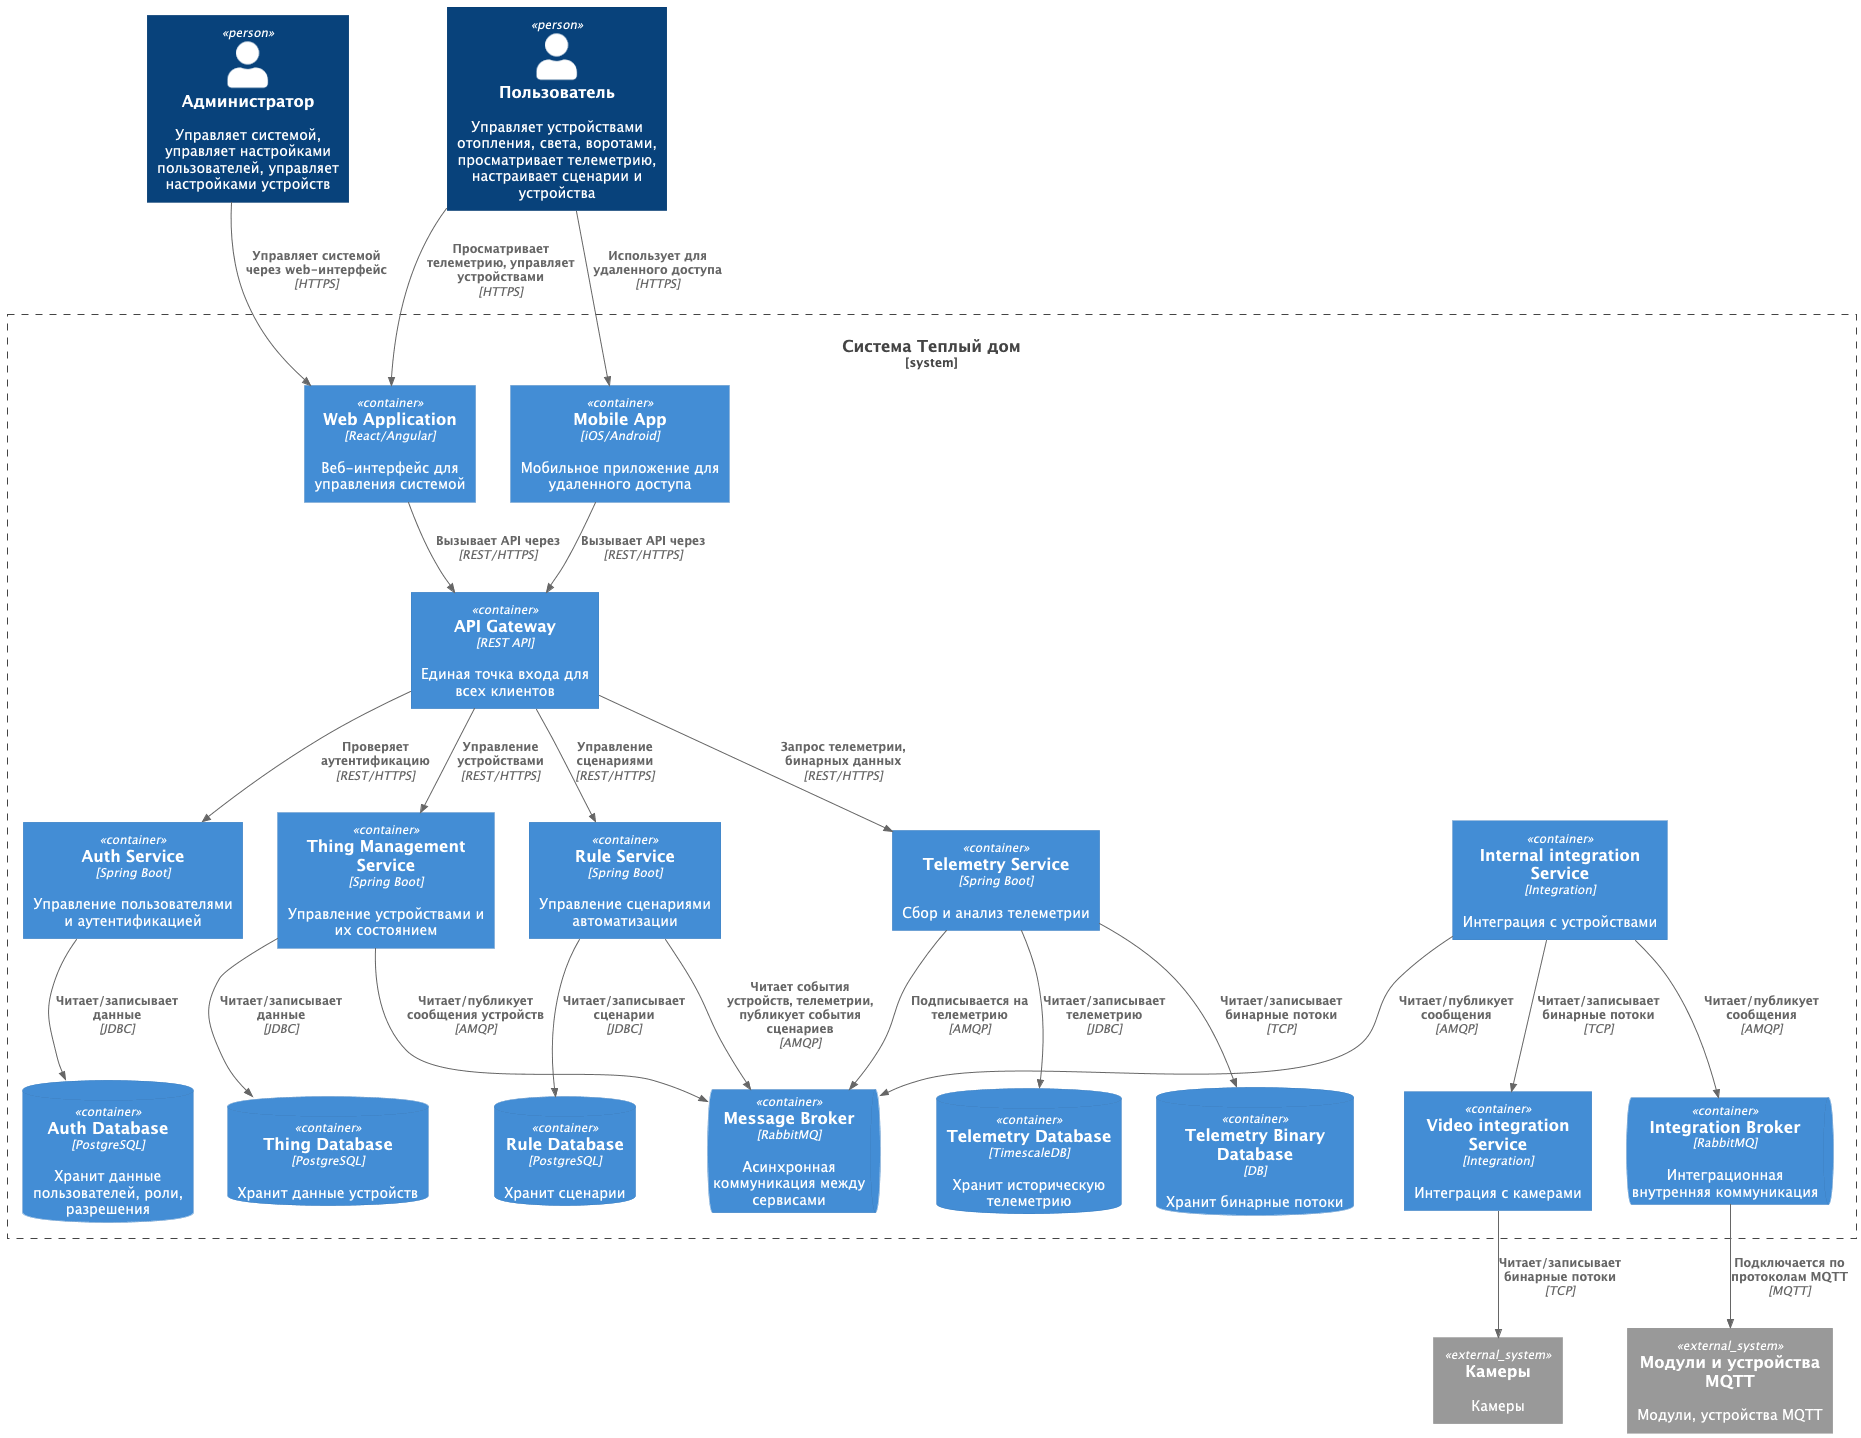

The diagram above was rendered by PlantUML. Its source (embedded in the PNG):
@startuml
!include https://raw.githubusercontent.com/plantuml-stdlib/C4-PlantUML/master/C4_Container.puml

Person(admin, "Администратор", "Управляет системой, управляет настройками пользователей, управляет настройками устройств")
Person(user, "Пользователь", "Управляет устройствами отопления, света, воротами, просматривает телеметрию, настраивает сценарии и устройства")

System_Boundary(c1, "Система Теплый дом") {
    Container(web_app, "Web Application", "React/Angular", "Веб-интерфейс для управления системой")
    Container(mobile_app, "Mobile App", "iOS/Android", "Мобильное приложение для удаленного доступа")
    Container(api_gateway, "API Gateway", "REST API", "Единая точка входа для всех клиентов")
    Container(auth_service, "Auth Service", "Spring Boot", "Управление пользователями и аутентификацией")
    Container(thing_service, "Thing Management Service", "Spring Boot", "Управление устройствами и их состоянием")
    Container(rule_service, "Rule Service", "Spring Boot", "Управление сценариями автоматизации")
    Container(telemetry_service, "Telemetry Service", "Spring Boot", "Сбор и анализ телеметрии")
    Container(internal_integration_service, "Internal integration Service", "Integration", "Интеграция с устройствами")
    Container(video_integration_service, "Video integration Service", "Integration", "Интеграция с камерами")

    ContainerDb(auth_db, "Auth Database", "PostgreSQL", "Хранит данные пользователей, роли, разрешения")
    ContainerDb(thing_db, "Thing Database", "PostgreSQL", "Хранит данные устройств")
    ContainerDb(rule_db, "Rule Database", "PostgreSQL", "Хранит сценарии")
    ContainerDb(telemetry_db, "Telemetry Database", "TimescaleDB", "Хранит историческую телеметрию")
    ContainerDb(telemetry_binary_db, "Telemetry Binary Database", "DB", "Хранит бинарные потоки")

    ContainerQueue(message_broker, "Message Broker", "RabbitMQ", "Асинхронная коммуникация между сервисами")

    ContainerQueue(integration_broker, "Integration Broker", "RabbitMQ", "Интеграционная внутренняя коммуникация")
}

System_Ext(things_mqtt, "Модули и устройства MQTT", "Модули, устройства MQTT")
System_Ext(things_video, "Камеры", "Камеры")

' Connections
Rel(admin, web_app, "Управляет системой через web-интерфейс", "HTTPS")
Rel(user, mobile_app, "Использует для удаленного доступа", "HTTPS")
Rel(user, web_app, "Просматривает телеметрию, управляет устройствами", "HTTPS")

Rel(web_app, api_gateway, "Вызывает API через", "REST/HTTPS")
Rel(mobile_app, api_gateway, "Вызывает API через", "REST/HTTPS")

Rel(api_gateway, auth_service, "Проверяет аутентификацию", "REST/HTTPS")
Rel(api_gateway, thing_service, "Управление устройствами", "REST/HTTPS")
Rel(api_gateway, rule_service, "Управление сценариями", "REST/HTTPS")
Rel(api_gateway, telemetry_service, "Запрос телеметрии, бинарных данных", "REST/HTTPS")

Rel(auth_service, auth_db, "Читает/записывает данные", "JDBC")
Rel(thing_service, thing_db, "Читает/записывает данные", "JDBC")
Rel(rule_service, rule_db, "Читает/записывает сценарии", "JDBC")
Rel(telemetry_service, telemetry_db, "Читает/записывает телеметрию", "JDBC")
Rel(telemetry_service, telemetry_binary_db, "Читает/записывает бинарные потоки", "TCP")

Rel(thing_service, message_broker, "Читает/публикует сообщения устройств", "AMQP")
Rel(rule_service, message_broker, "Читает события устройств, телеметрии, публикует события сценариев", "AMQP")
Rel(telemetry_service, message_broker, "Подписывается на телеметрию", "AMQP")
Rel(internal_integration_service, message_broker, "Читает/публикует сообщения", "AMQP")

Rel(integration_broker, things_mqtt, "Подключается по протоколам MQTT", "MQTT")
Rel(internal_integration_service, integration_broker, "Читает/публикует сообщения", "AMQP")

Rel(video_integration_service, things_video, "Читает/записывает бинарные потоки", "TCP")
Rel(internal_integration_service, video_integration_service, "Читает/записывает бинарные потоки", "TCP")

@enduml